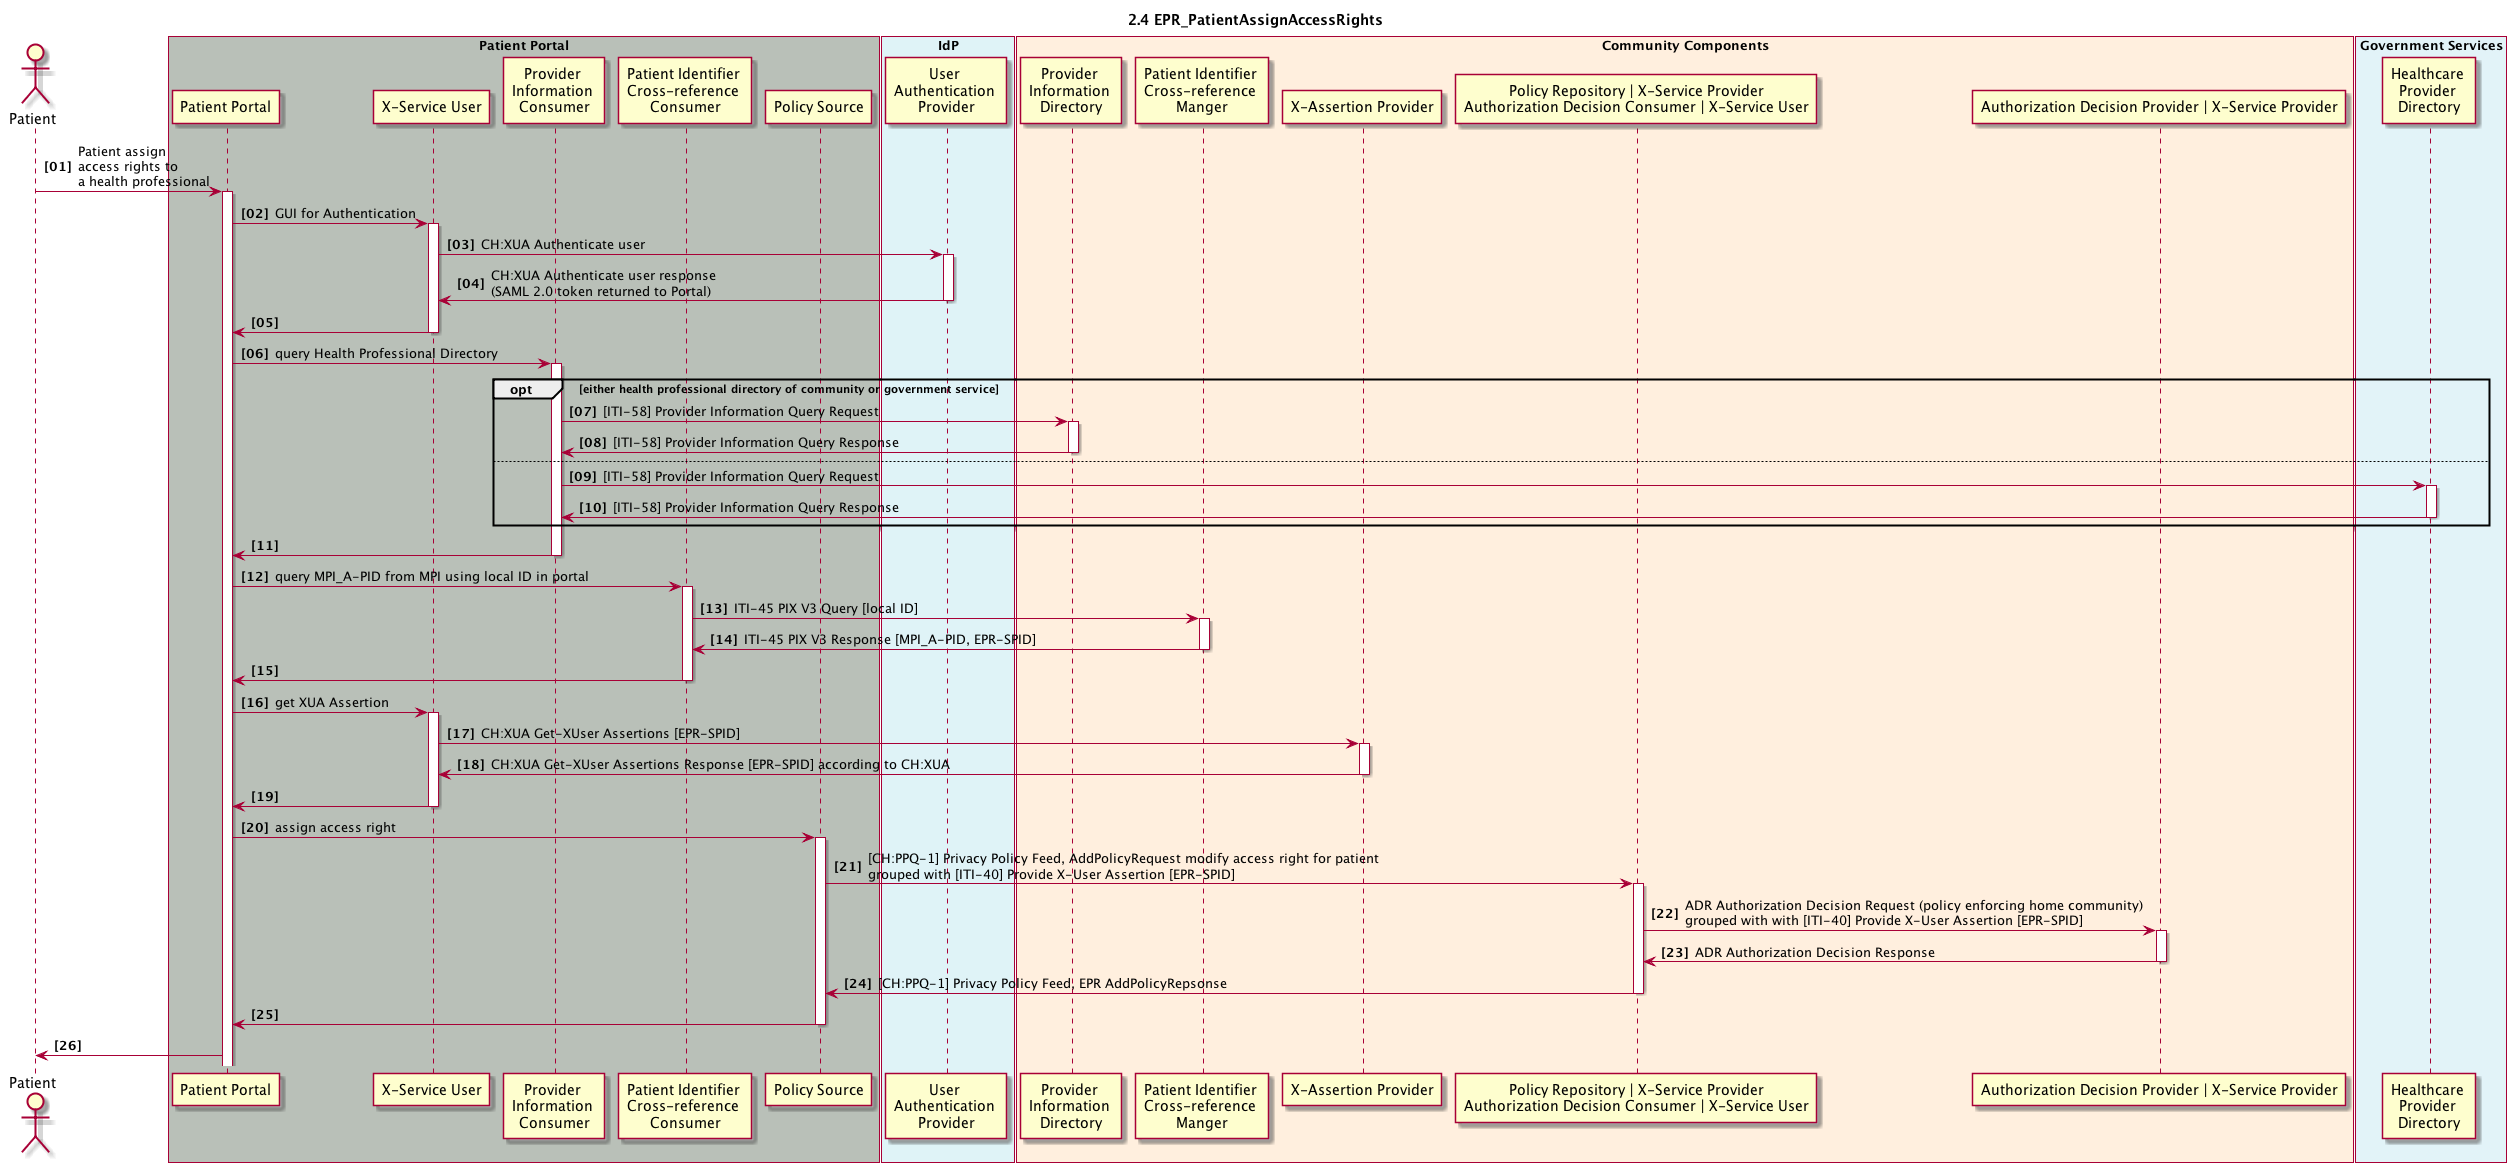

The diagram above was rendered by PlantUML. Its source (embedded in the PNG):
@startuml
skinparam Padding 1
autonumber 1 1 "<b>[00]"
title 2.4 EPR_PatientAssignAccessRights

actor patient as  "Patient"

box "Patient Portal" #B9C0B8
	participant pp_gui as "Patient Portal"
	participant pp_x_service_user as "X-Service User"
	participant pp_hpd_provider_info_consumer as "Provider \nInformation \nConsumer"
	participant pp_pix_x_ref_consumer as "Patient Identifier \nCross-reference \nConsumer"
	participant pp_ppq_policy_source as "Policy Source"
end box

box "IdP" #DFF3F7
	participant idp_user_authentication_provider as "User \nAuthentication \nProvider"
end box

box "Community Components" #FFEFDE
  participant cc_hpd_provider_info_directory as "Provider \nInformation \nDirectory"
	participant cc_mpi_x_ref_manager as "Patient Identifier \nCross-reference \nManger"
  participant cc_x_assertion_provider as "X-Assertion Provider" 
	participant cc_ppq_policy_repository as "Policy Repository | X-Service Provider\nAuthorization Decision Consumer | X-Service User"
	participant cc_adp as "Authorization Decision Provider | X-Service Provider"
end box

box "Government Services" #E2F3F8
	participant gs_hpd as "Healthcare \nProvider \nDirectory"
end box


patient -> pp_gui: Patient assign \naccess rights to \na health professional
activate pp_gui

pp_gui -> pp_x_service_user : GUI for Authentication
activate pp_x_service_user
pp_x_service_user -> idp_user_authentication_provider : CH:XUA Authenticate user
activate idp_user_authentication_provider
pp_x_service_user <- idp_user_authentication_provider : CH:XUA Authenticate user response \n(SAML 2.0 token returned to Portal)
deactivate idp_user_authentication_provider
pp_gui <- pp_x_service_user
deactivate pp_x_service_user

pp_gui -> pp_hpd_provider_info_consumer:query Health Professional Directory
activate pp_hpd_provider_info_consumer

opt either health professional directory of community or government service
pp_hpd_provider_info_consumer -> cc_hpd_provider_info_directory: [ITI-58] Provider Information Query Request
activate cc_hpd_provider_info_directory
pp_hpd_provider_info_consumer <- cc_hpd_provider_info_directory: [ITI-58] Provider Information Query Response
deactivate cc_hpd_provider_info_directory
else
pp_hpd_provider_info_consumer -> gs_hpd: [ITI-58] Provider Information Query Request
activate gs_hpd
pp_hpd_provider_info_consumer <- gs_hpd: [ITI-58] Provider Information Query Response
deactivate gs_hpd
end

pp_gui <- pp_hpd_provider_info_consumer
deactivate pp_hpd_provider_info_consumer

pp_gui -> pp_pix_x_ref_consumer: query MPI_A-PID from MPI using local ID in portal
activate pp_pix_x_ref_consumer
pp_pix_x_ref_consumer -> cc_mpi_x_ref_manager: ITI-45 PIX V3 Query [local ID]
activate cc_mpi_x_ref_manager
pp_pix_x_ref_consumer <- cc_mpi_x_ref_manager: ITI-45 PIX V3 Response [MPI_A-PID, EPR-SPID]
deactivate cc_mpi_x_ref_manager
pp_gui <- pp_pix_x_ref_consumer
deactivate pp_pix_x_ref_consumer

pp_gui -> pp_x_service_user : get XUA Assertion
activate pp_x_service_user
pp_x_service_user -> cc_x_assertion_provider: CH:XUA Get-XUser Assertions [EPR-SPID]
activate cc_x_assertion_provider
pp_x_service_user <- cc_x_assertion_provider: CH:XUA Get-XUser Assertions Response [EPR-SPID] according to CH:XUA
deactivate cc_x_assertion_provider
pp_gui <- pp_x_service_user
deactivate pp_x_service_user


pp_gui -> pp_ppq_policy_source: assign access right 
activate pp_ppq_policy_source
pp_ppq_policy_source -> cc_ppq_policy_repository: [CH:PPQ-1] Privacy Policy Feed, AddPolicyRequest modify access right for patient\ngrouped with [ITI-40] Provide X-User Assertion [EPR-SPID] 
activate cc_ppq_policy_repository
cc_ppq_policy_repository -> cc_adp: ADR Authorization Decision Request (policy enforcing home community)\ngrouped with with [ITI-40] Provide X-User Assertion [EPR-SPID]
activate cc_adp
cc_ppq_policy_repository <- cc_adp: ADR Authorization Decision Response
deactivate cc_adp

pp_ppq_policy_source <- cc_ppq_policy_repository: [CH:PPQ-1] Privacy Policy Feed, EPR AddPolicyRepsonse
deactivate cc_ppq_policy_repository
pp_gui <- pp_ppq_policy_source
deactivate pp_ppq_policy_source
patient <- pp_gui

@enduml